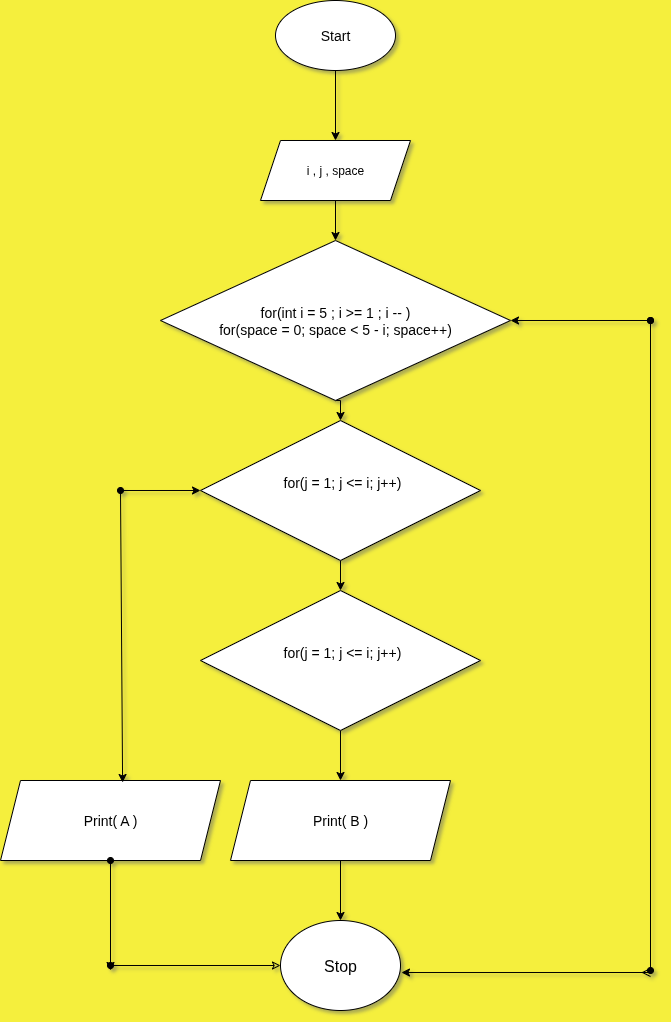

The diagram above was exported from draw.io. Its source (the exported page's mxGraphModel, read from the mxfile embedded in the PNG):
<mxGraphModel dx="872" dy="486" grid="1" gridSize="10" guides="1" tooltips="1" connect="1" arrows="1" fold="1" page="1" pageScale="1" pageWidth="850" pageHeight="1100" background="light-dark(#f5ef3d, #121212)" math="0" shadow="1">
  <root>
    <mxCell id="0" />
    <mxCell id="1" parent="0" />
    <mxCell id="o421Nzr2ENAqzPhYNop8-14" style="edgeStyle=orthogonalEdgeStyle;rounded=0;orthogonalLoop=1;jettySize=auto;html=1;exitX=0.5;exitY=1;exitDx=0;exitDy=0;entryX=0.5;entryY=0;entryDx=0;entryDy=0;" edge="1" parent="1" source="o421Nzr2ENAqzPhYNop8-1" target="o421Nzr2ENAqzPhYNop8-10">
      <mxGeometry relative="1" as="geometry" />
    </mxCell>
    <mxCell id="o421Nzr2ENAqzPhYNop8-1" value="&lt;font style=&quot;font-size: 14px;&quot;&gt;Start&lt;/font&gt;" style="ellipse;whiteSpace=wrap;html=1;labelBackgroundColor=none;" vertex="1" parent="1">
      <mxGeometry x="285" y="20" width="120" height="70" as="geometry" />
    </mxCell>
    <mxCell id="o421Nzr2ENAqzPhYNop8-32" style="edgeStyle=orthogonalEdgeStyle;rounded=0;orthogonalLoop=1;jettySize=auto;html=1;exitX=0.5;exitY=1;exitDx=0;exitDy=0;entryX=0.5;entryY=0;entryDx=0;entryDy=0;" edge="1" parent="1" source="o421Nzr2ENAqzPhYNop8-2" target="o421Nzr2ENAqzPhYNop8-30">
      <mxGeometry relative="1" as="geometry" />
    </mxCell>
    <mxCell id="o421Nzr2ENAqzPhYNop8-2" value="&lt;span style=&quot;font-size: 14px;&quot;&gt;&amp;nbsp;for(j = 1; j &amp;lt;= i; j++)&lt;/span&gt;&lt;div&gt;&lt;span style=&quot;font-size: 14px;&quot;&gt;&lt;br&gt;&lt;/span&gt;&lt;/div&gt;" style="rhombus;whiteSpace=wrap;html=1;labelBackgroundColor=none;" vertex="1" parent="1">
      <mxGeometry x="210" y="440" width="280" height="140" as="geometry" />
    </mxCell>
    <mxCell id="o421Nzr2ENAqzPhYNop8-8" style="edgeStyle=orthogonalEdgeStyle;rounded=0;orthogonalLoop=1;jettySize=auto;html=1;exitX=0.5;exitY=1;exitDx=0;exitDy=0;entryX=0.5;entryY=0;entryDx=0;entryDy=0;" edge="1" parent="1" source="o421Nzr2ENAqzPhYNop8-3" target="o421Nzr2ENAqzPhYNop8-4">
      <mxGeometry relative="1" as="geometry" />
    </mxCell>
    <mxCell id="o421Nzr2ENAqzPhYNop8-3" value="&lt;font style=&quot;font-size: 14px;&quot;&gt;Print( B )&lt;/font&gt;" style="shape=parallelogram;perimeter=parallelogramPerimeter;whiteSpace=wrap;html=1;fixedSize=1;" vertex="1" parent="1">
      <mxGeometry x="240" y="800" width="220" height="80" as="geometry" />
    </mxCell>
    <mxCell id="o421Nzr2ENAqzPhYNop8-40" style="edgeStyle=orthogonalEdgeStyle;rounded=0;orthogonalLoop=1;jettySize=auto;html=1;exitX=0;exitY=0.5;exitDx=0;exitDy=0;startArrow=classic;startFill=0;endArrow=oval;endFill=1;" edge="1" parent="1" source="o421Nzr2ENAqzPhYNop8-4">
      <mxGeometry relative="1" as="geometry">
        <mxPoint x="120" y="985" as="targetPoint" />
      </mxGeometry>
    </mxCell>
    <mxCell id="o421Nzr2ENAqzPhYNop8-4" value="&lt;font size=&quot;3&quot;&gt;Stop&lt;/font&gt;" style="ellipse;whiteSpace=wrap;html=1;" vertex="1" parent="1">
      <mxGeometry x="290" y="940" width="120" height="90" as="geometry" />
    </mxCell>
    <mxCell id="o421Nzr2ENAqzPhYNop8-16" style="edgeStyle=orthogonalEdgeStyle;rounded=0;orthogonalLoop=1;jettySize=auto;html=1;exitX=0.5;exitY=1;exitDx=0;exitDy=0;entryX=0.5;entryY=0;entryDx=0;entryDy=0;" edge="1" parent="1" source="o421Nzr2ENAqzPhYNop8-9" target="o421Nzr2ENAqzPhYNop8-2">
      <mxGeometry relative="1" as="geometry" />
    </mxCell>
    <mxCell id="o421Nzr2ENAqzPhYNop8-9" value="&lt;span style=&quot;font-size: 14px;&quot;&gt;for(int i = 5 ; i &amp;gt;= 1 ; i -- )&lt;/span&gt;&lt;div&gt;&lt;span style=&quot;font-size: 14px;&quot;&gt;for(space = 0; space &amp;lt; 5 - i; space++)&lt;/span&gt;&lt;/div&gt;" style="rhombus;whiteSpace=wrap;html=1;labelBackgroundColor=none;" vertex="1" parent="1">
      <mxGeometry x="170" y="260" width="350" height="160" as="geometry" />
    </mxCell>
    <mxCell id="o421Nzr2ENAqzPhYNop8-12" style="edgeStyle=orthogonalEdgeStyle;rounded=0;orthogonalLoop=1;jettySize=auto;html=1;exitX=0.5;exitY=1;exitDx=0;exitDy=0;entryX=0.5;entryY=0;entryDx=0;entryDy=0;" edge="1" parent="1" source="o421Nzr2ENAqzPhYNop8-10" target="o421Nzr2ENAqzPhYNop8-9">
      <mxGeometry relative="1" as="geometry" />
    </mxCell>
    <mxCell id="o421Nzr2ENAqzPhYNop8-10" value="i , j , space" style="shape=parallelogram;perimeter=parallelogramPerimeter;whiteSpace=wrap;html=1;fixedSize=1;" vertex="1" parent="1">
      <mxGeometry x="270" y="160" width="150" height="60" as="geometry" />
    </mxCell>
    <mxCell id="o421Nzr2ENAqzPhYNop8-19" value="" style="endArrow=oval;startArrow=classic;html=1;rounded=0;exitX=1;exitY=0.5;exitDx=0;exitDy=0;endFill=1;" edge="1" parent="1" source="o421Nzr2ENAqzPhYNop8-9">
      <mxGeometry width="50" height="50" relative="1" as="geometry">
        <mxPoint x="380" y="330" as="sourcePoint" />
        <mxPoint x="660" y="340" as="targetPoint" />
      </mxGeometry>
    </mxCell>
    <mxCell id="o421Nzr2ENAqzPhYNop8-21" value="" style="endArrow=ERmany;startArrow=classic;html=1;rounded=0;exitX=1.008;exitY=0.578;exitDx=0;exitDy=0;exitPerimeter=0;endFill=0;" edge="1" parent="1" source="o421Nzr2ENAqzPhYNop8-4">
      <mxGeometry width="50" height="50" relative="1" as="geometry">
        <mxPoint x="380" y="980" as="sourcePoint" />
        <mxPoint x="660" y="992" as="targetPoint" />
      </mxGeometry>
    </mxCell>
    <mxCell id="o421Nzr2ENAqzPhYNop8-25" value="" style="endArrow=oval;startArrow=oval;html=1;rounded=0;startFill=1;endFill=1;" edge="1" parent="1">
      <mxGeometry width="50" height="50" relative="1" as="geometry">
        <mxPoint x="660" y="990" as="sourcePoint" />
        <mxPoint x="660" y="340" as="targetPoint" />
      </mxGeometry>
    </mxCell>
    <mxCell id="o421Nzr2ENAqzPhYNop8-33" style="edgeStyle=orthogonalEdgeStyle;rounded=0;orthogonalLoop=1;jettySize=auto;html=1;exitX=0.5;exitY=1;exitDx=0;exitDy=0;entryX=0.5;entryY=0;entryDx=0;entryDy=0;" edge="1" parent="1" source="o421Nzr2ENAqzPhYNop8-30" target="o421Nzr2ENAqzPhYNop8-3">
      <mxGeometry relative="1" as="geometry" />
    </mxCell>
    <mxCell id="o421Nzr2ENAqzPhYNop8-30" value="&lt;span style=&quot;font-size: 14px;&quot;&gt;&amp;nbsp;for(j = 1; j &amp;lt;= i; j++)&lt;/span&gt;&lt;div&gt;&lt;span style=&quot;font-size: 14px;&quot;&gt;&lt;br&gt;&lt;/span&gt;&lt;/div&gt;" style="rhombus;whiteSpace=wrap;html=1;labelBackgroundColor=none;" vertex="1" parent="1">
      <mxGeometry x="210" y="610" width="280" height="140" as="geometry" />
    </mxCell>
    <mxCell id="o421Nzr2ENAqzPhYNop8-35" value="&lt;font style=&quot;font-size: 14px;&quot;&gt;Print( A )&lt;/font&gt;" style="shape=parallelogram;perimeter=parallelogramPerimeter;whiteSpace=wrap;html=1;fixedSize=1;" vertex="1" parent="1">
      <mxGeometry x="10" y="800" width="220" height="80" as="geometry" />
    </mxCell>
    <mxCell id="o421Nzr2ENAqzPhYNop8-37" value="" style="endArrow=classic;html=1;rounded=0;entryX=0.555;entryY=0.025;entryDx=0;entryDy=0;entryPerimeter=0;" edge="1" parent="1" target="o421Nzr2ENAqzPhYNop8-35">
      <mxGeometry width="50" height="50" relative="1" as="geometry">
        <mxPoint x="130" y="510" as="sourcePoint" />
        <mxPoint x="330" y="820" as="targetPoint" />
      </mxGeometry>
    </mxCell>
    <mxCell id="o421Nzr2ENAqzPhYNop8-38" value="" style="endArrow=classic;startArrow=oval;html=1;rounded=0;entryX=0;entryY=0.5;entryDx=0;entryDy=0;startFill=1;" edge="1" parent="1" target="o421Nzr2ENAqzPhYNop8-2">
      <mxGeometry width="50" height="50" relative="1" as="geometry">
        <mxPoint x="130" y="510" as="sourcePoint" />
        <mxPoint x="330" y="700" as="targetPoint" />
      </mxGeometry>
    </mxCell>
    <mxCell id="o421Nzr2ENAqzPhYNop8-39" value="" style="endArrow=classic;html=1;rounded=0;exitX=0.5;exitY=1;exitDx=0;exitDy=0;startArrow=oval;startFill=1;" edge="1" parent="1" source="o421Nzr2ENAqzPhYNop8-35">
      <mxGeometry width="50" height="50" relative="1" as="geometry">
        <mxPoint x="280" y="990" as="sourcePoint" />
        <mxPoint x="120" y="990" as="targetPoint" />
      </mxGeometry>
    </mxCell>
  </root>
</mxGraphModel>